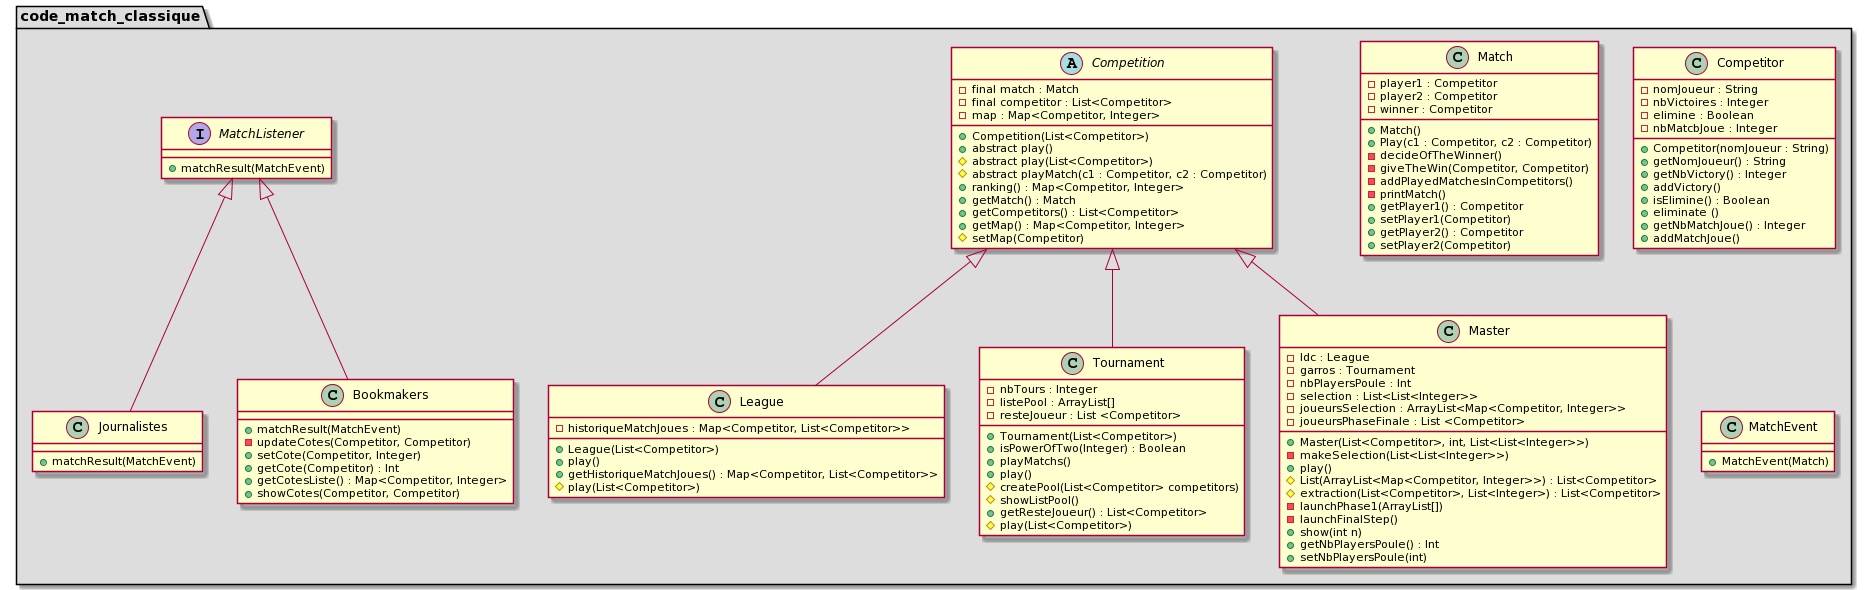

The diagram above was rendered by PlantUML. Its source (embedded in the PNG):
@startuml
package "code_match_classique" #DDDDDD {
  abstract class Competition {
    -final match : Match
    -final competitor : List<Competitor>
    -map : Map<Competitor, Integer>
    +Competition(List<Competitor>)
    +abstract play()
    #abstract play(List<Competitor>)
    #abstract playMatch(c1 : Competitor, c2 : Competitor)
    +ranking() : Map<Competitor, Integer>
    +getMatch() : Match
    +getCompetitors() : List<Competitor>
    +getMap() : Map<Competitor, Integer>
    #setMap(Competitor)
  }

  class League {
    -historiqueMatchJoues : Map<Competitor, List<Competitor>>
    +League(List<Competitor>)
    +play()
    +getHistoriqueMatchJoues() : Map<Competitor, List<Competitor>>
    #play(List<Competitor>)
  }

  class Tournament {
    -nbTours : Integer
    -listePool : ArrayList[]
    -resteJoueur : List <Competitor>
    +Tournament(List<Competitor>)
    +isPowerOfTwo(Integer) : Boolean
    +playMatchs()
    +play()
    #createPool(List<Competitor> competitors)
    #showListPool()
    +getResteJoueur() : List<Competitor>
    #play(List<Competitor>)
  }

  class Match {
    -player1 : Competitor
    -player2 : Competitor
    -winner : Competitor
    +Match()
    +Play(c1 : Competitor, c2 : Competitor)
    -decideOfTheWinner()
    -giveTheWin(Competitor, Competitor)
    -addPlayedMatchesInCompetitors()
    -printMatch()
    +getPlayer1() : Competitor
    +setPlayer1(Competitor)
    +getPlayer2() : Competitor
    +setPlayer2(Competitor)
  }

  class Competitor {
    -nomJoueur : String
    -nbVictoires : Integer
    -elimine : Boolean
    -nbMatcbJoue : Integer
    +Competitor(nomJoueur : String)
    +getNomJoueur() : String
    +getNbVictory() : Integer
    +addVictory()
    +isElimine() : Boolean
    +eliminate ()
    +getNbMatchJoue() : Integer
    +addMatchJoue()
  }

  class Master {
    -ldc : League
    -garros : Tournament
    -nbPlayersPoule : Int
    -selection : List<List<Integer>>
    -joueursSelection : ArrayList<Map<Competitor, Integer>>
    -joueursPhaseFinale : List <Competitor>
    +Master(List<Competitor>, int, List<List<Integer>>)
    -makeSelection(List<List<Integer>>)
    +play()
    #List(ArrayList<Map<Competitor, Integer>>) : List<Competitor>
    #extraction(List<Competitor>, List<Integer>) : List<Competitor>
    -launchPhase1(ArrayList[])
    -launchFinalStep()
    +show(int n)
    +getNbPlayersPoule() : Int
    +setNbPlayersPoule(int)
  }

  class MatchEvent {
    +MatchEvent(Match)
  }

  interface MatchListener {
    +matchResult(MatchEvent)
  }

  class Journalistes {
    +matchResult(MatchEvent)
  }

  class Bookmakers {
    +matchResult(MatchEvent)
    -updateCotes(Competitor, Competitor)
    +setCote(Competitor, Integer)
    +getCote(Competitor) : Int
    +getCotesListe() : Map<Competitor, Integer>
    +showCotes(Competitor, Competitor)
  }
  
}

Competition <|-- League
Competition <|-- Tournament
Competition <|-- Master
MatchListener <|-- Journalistes
MatchListener <|-- Bookmakers
@enduml